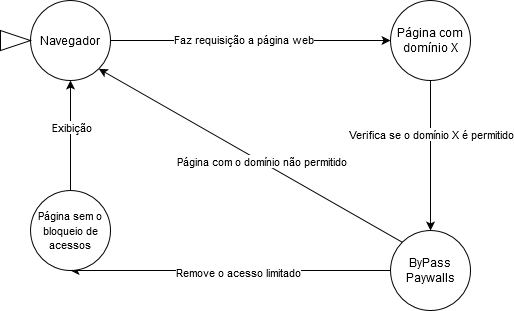

The diagram above was exported from draw.io. Its source (the exported page's mxGraphModel, read from the mxfile embedded in the PNG):
<mxGraphModel dx="1102" dy="461" grid="1" gridSize="10" guides="1" tooltips="1" connect="1" arrows="1" fold="1" page="1" pageScale="1" pageWidth="827" pageHeight="1169" math="0" shadow="0">
  <root>
    <mxCell id="0" />
    <mxCell id="1" parent="0" />
    <mxCell id="_OET4HY-m0WxviGU2zMA-5" value="Navegador" style="ellipse;whiteSpace=wrap;html=1;aspect=fixed;" vertex="1" parent="1">
      <mxGeometry x="40" y="40" width="80" height="80" as="geometry" />
    </mxCell>
    <mxCell id="_OET4HY-m0WxviGU2zMA-6" value="ByPass Paywalls" style="ellipse;whiteSpace=wrap;html=1;aspect=fixed;" vertex="1" parent="1">
      <mxGeometry x="400" y="270" width="80" height="80" as="geometry" />
    </mxCell>
    <mxCell id="_OET4HY-m0WxviGU2zMA-7" value="Página com domínio X" style="ellipse;whiteSpace=wrap;html=1;aspect=fixed;" vertex="1" parent="1">
      <mxGeometry x="400" y="40" width="80" height="80" as="geometry" />
    </mxCell>
    <mxCell id="_OET4HY-m0WxviGU2zMA-10" value="" style="endArrow=classic;html=1;exitX=0;exitY=0.5;exitDx=0;exitDy=0;entryX=0.5;entryY=1;entryDx=0;entryDy=0;" edge="1" parent="1" source="_OET4HY-m0WxviGU2zMA-6" target="_OET4HY-m0WxviGU2zMA-17">
      <mxGeometry width="50" height="50" relative="1" as="geometry">
        <mxPoint x="260" y="150" as="sourcePoint" />
        <mxPoint x="260" y="430" as="targetPoint" />
      </mxGeometry>
    </mxCell>
    <mxCell id="_OET4HY-m0WxviGU2zMA-22" value="Remove o acesso limitado" style="edgeLabel;html=1;align=center;verticalAlign=middle;resizable=0;points=[];" vertex="1" connectable="0" parent="_OET4HY-m0WxviGU2zMA-10">
      <mxGeometry x="-0.0444" y="1" relative="1" as="geometry">
        <mxPoint as="offset" />
      </mxGeometry>
    </mxCell>
    <mxCell id="_OET4HY-m0WxviGU2zMA-12" value="" style="endArrow=classic;html=1;exitX=0.5;exitY=1;exitDx=0;exitDy=0;entryX=0.5;entryY=0;entryDx=0;entryDy=0;" edge="1" parent="1" source="_OET4HY-m0WxviGU2zMA-7" target="_OET4HY-m0WxviGU2zMA-6">
      <mxGeometry width="50" height="50" relative="1" as="geometry">
        <mxPoint x="390" y="260" as="sourcePoint" />
        <mxPoint x="440" y="210" as="targetPoint" />
      </mxGeometry>
    </mxCell>
    <mxCell id="_OET4HY-m0WxviGU2zMA-13" value="Verifica se o domínio X é permitido" style="edgeLabel;html=1;align=center;verticalAlign=middle;resizable=0;points=[];" vertex="1" connectable="0" parent="_OET4HY-m0WxviGU2zMA-12">
      <mxGeometry x="-0.2898" relative="1" as="geometry">
        <mxPoint as="offset" />
      </mxGeometry>
    </mxCell>
    <mxCell id="_OET4HY-m0WxviGU2zMA-14" value="" style="endArrow=classic;html=1;exitX=1;exitY=0.5;exitDx=0;exitDy=0;" edge="1" parent="1" source="_OET4HY-m0WxviGU2zMA-5" target="_OET4HY-m0WxviGU2zMA-7">
      <mxGeometry width="50" height="50" relative="1" as="geometry">
        <mxPoint x="390" y="260" as="sourcePoint" />
        <mxPoint x="440" y="210" as="targetPoint" />
      </mxGeometry>
    </mxCell>
    <mxCell id="_OET4HY-m0WxviGU2zMA-15" value="&lt;div&gt;Faz requisição a página web&lt;/div&gt;" style="edgeLabel;html=1;align=center;verticalAlign=middle;resizable=0;points=[];" vertex="1" connectable="0" parent="_OET4HY-m0WxviGU2zMA-14">
      <mxGeometry x="-0.0571" y="2" relative="1" as="geometry">
        <mxPoint as="offset" />
      </mxGeometry>
    </mxCell>
    <mxCell id="_OET4HY-m0WxviGU2zMA-17" value="&lt;font style=&quot;font-size: 11px&quot;&gt;Página sem o bloqueio de acessos&lt;/font&gt;" style="ellipse;whiteSpace=wrap;html=1;aspect=fixed;" vertex="1" parent="1">
      <mxGeometry x="40" y="230" width="80" height="80" as="geometry" />
    </mxCell>
    <mxCell id="_OET4HY-m0WxviGU2zMA-18" value="" style="endArrow=classic;html=1;exitX=0.5;exitY=0;exitDx=0;exitDy=0;entryX=0.5;entryY=1;entryDx=0;entryDy=0;" edge="1" parent="1" source="_OET4HY-m0WxviGU2zMA-17" target="_OET4HY-m0WxviGU2zMA-5">
      <mxGeometry width="50" height="50" relative="1" as="geometry">
        <mxPoint x="390" y="260" as="sourcePoint" />
        <mxPoint x="440" y="210" as="targetPoint" />
      </mxGeometry>
    </mxCell>
    <mxCell id="_OET4HY-m0WxviGU2zMA-23" value="Exibição" style="edgeLabel;html=1;align=center;verticalAlign=middle;resizable=0;points=[];" vertex="1" connectable="0" parent="_OET4HY-m0WxviGU2zMA-18">
      <mxGeometry x="-0.3579" y="-2" relative="1" as="geometry">
        <mxPoint x="-2" y="-29" as="offset" />
      </mxGeometry>
    </mxCell>
    <mxCell id="_OET4HY-m0WxviGU2zMA-20" value="" style="endArrow=classic;html=1;exitX=0;exitY=0;exitDx=0;exitDy=0;entryX=1;entryY=1;entryDx=0;entryDy=0;" edge="1" parent="1" source="_OET4HY-m0WxviGU2zMA-6" target="_OET4HY-m0WxviGU2zMA-5">
      <mxGeometry width="50" height="50" relative="1" as="geometry">
        <mxPoint x="390" y="260" as="sourcePoint" />
        <mxPoint x="440" y="210" as="targetPoint" />
      </mxGeometry>
    </mxCell>
    <mxCell id="_OET4HY-m0WxviGU2zMA-21" value="Página com o domínio não permitido" style="edgeLabel;html=1;align=center;verticalAlign=middle;resizable=0;points=[];" vertex="1" connectable="0" parent="_OET4HY-m0WxviGU2zMA-20">
      <mxGeometry x="-0.0688" relative="1" as="geometry">
        <mxPoint as="offset" />
      </mxGeometry>
    </mxCell>
    <mxCell id="_OET4HY-m0WxviGU2zMA-24" value="" style="html=1;shadow=0;dashed=0;align=center;verticalAlign=middle;shape=mxgraph.arrows2.arrow;dy=0.3;dx=70;notch=0;" vertex="1" parent="1">
      <mxGeometry x="10" y="70" width="30" height="20" as="geometry" />
    </mxCell>
  </root>
</mxGraphModel>